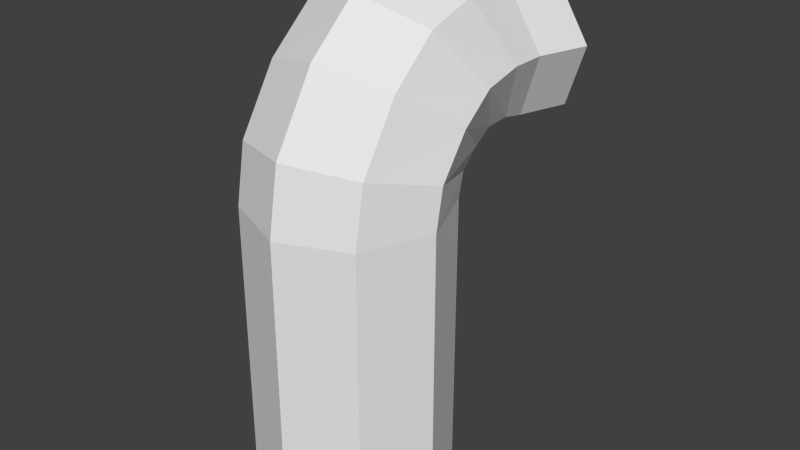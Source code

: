 # Source: smallPipe1.blend  (saved by Blender 2.71.0; exported with 4.5.12 LTS)
import bpy
from mathutils import Matrix  # noqa: F401  (used for matrix-valued properties, if any)

bpy.ops.wm.read_factory_settings(use_empty=True)
scene = bpy.context.scene
scene.name = 'Scene'

# ---- collections
col_collection_1 = bpy.data.collections.new('Collection 1'); scene.collection.children.link(col_collection_1)

# ---- world
world_world = bpy.data.worlds.new('World'); scene.world = world_world
world_world.color = (0.05088, 0.05088, 0.05088)
world_world.use_sun_shadow = False
world_world.sun_shadow_jitter_overblur = 0.0
world_world.cycles.sampling_method = 'MANUAL'
world_world.cycles.sample_map_resolution = 256

# ---- meshes
me_circle = bpy.data.meshes.new('Circle')
me_circle.from_pydata([(0.0, 1.0, 0.0), (-0.7071, 0.7071, 0.0), (-1.0, -4.371e-08, 0.0), (-0.7071, -0.7071, 0.0), (8.742e-08, -1.0, 0.0), (0.7071, -0.7071, 0.0), (1.0, 1.192e-08, 0.0), (0.7071, 0.7071, 0.0), (0.0, 1.0, 3.078), (-0.7071, 0.7071, 3.078), (-1.0, -4.371e-08, 3.078), (-0.7071, -0.7071, 3.078), (8.742e-08, -1.0, 3.078), (0.7071, -0.7071, 3.078), (1.0, 1.192e-08, 3.078), (0.7071, 0.7071, 3.078), (0.0, 1.05, 3.247), (-0.7071, 0.7674, 3.323), (-1.0, 0.08422, 3.505), (-0.7071, -0.5989, 3.688), (8.742e-08, -0.8819, 3.764), (0.7071, -0.5989, 3.688), (1.0, 0.08422, 3.505), (0.7071, 0.7674, 3.323), (0.0, 1.194, 3.339), (-0.7071, 0.9565, 3.511), (-1.0, 0.383, 3.924), (-0.7071, -0.1906, 4.338), (8.742e-08, -0.4281, 4.509), (0.7071, -0.1905, 4.338), (1.0, 0.383, 3.924), (0.7071, 0.9565, 3.511), (0.0, 1.331, 3.407), (-0.7071, 1.151, 3.639), (-1.0, 0.7177, 4.197), (-0.7071, 0.2841, 4.756), (8.742e-08, 0.1045, 4.987), (0.7071, 0.2841, 4.756), (1.0, 0.7177, 4.197), (0.7071, 1.151, 3.639), (0.0, 1.541, 3.386), (-0.7071, 1.416, 3.65), (-1.0, 1.112, 4.289), (-0.7071, 0.8082, 4.928), (8.742e-08, 0.6824, 5.192), (0.7071, 0.8082, 4.928), (1.0, 1.112, 4.289), (0.7071, 1.416, 3.65), (0.0, 1.72, 3.318), (-0.7071, 1.65, 3.602), (-1.0, 1.482, 4.289), (-0.7071, 1.314, 4.976), (8.742e-08, 1.244, 5.26), (0.7071, 1.314, 4.976), (1.0, 1.482, 4.289), (0.7071, 1.65, 3.602), (0.1915, 2.201, 3.331), (-0.5156, 2.131, 3.616), (-0.8085, 1.963, 4.303), (-0.5156, 1.795, 4.989), (0.1915, 1.726, 5.274), (0.8986, 1.795, 4.989), (1.192, 1.963, 4.303), (0.8986, 2.131, 3.616)], [], [(7, 0, 8, 15), (6, 7, 15, 14), (5, 6, 14, 13), (4, 5, 13, 12), (3, 4, 12, 11), (2, 3, 11, 10), (1, 2, 10, 9), (0, 1, 9, 8), (15, 8, 16, 23), (14, 15, 23, 22), (13, 14, 22, 21), (12, 13, 21, 20), (11, 12, 20, 19), (10, 11, 19, 18), (9, 10, 18, 17), (8, 9, 17, 16), (23, 16, 24, 31), (22, 23, 31, 30), (21, 22, 30, 29), (20, 21, 29, 28), (19, 20, 28, 27), (18, 19, 27, 26), (17, 18, 26, 25), (16, 17, 25, 24), (31, 24, 32, 39), (30, 31, 39, 38), (29, 30, 38, 37), (28, 29, 37, 36), (27, 28, 36, 35), (26, 27, 35, 34), (25, 26, 34, 33), (24, 25, 33, 32), (39, 32, 40, 47), (38, 39, 47, 46), (37, 38, 46, 45), (36, 37, 45, 44), (35, 36, 44, 43), (34, 35, 43, 42), (33, 34, 42, 41), (32, 33, 41, 40), (47, 40, 48, 55), (46, 47, 55, 54), (45, 46, 54, 53), (44, 45, 53, 52), (43, 44, 52, 51), (42, 43, 51, 50), (41, 42, 50, 49), (40, 41, 49, 48), (55, 48, 56, 63), (54, 55, 63, 62), (53, 54, 62, 61), (52, 53, 61, 60), (51, 52, 60, 59), (50, 51, 59, 58), (49, 50, 58, 57), (48, 49, 57, 56)])
me_circle.use_remesh_preserve_volume = False
me_circle.use_remesh_preserve_attributes = False
me_circle.use_mirror_vertex_groups = False
me_circle.update()

# ---- objects
ob_circle = bpy.data.objects.new('Circle', me_circle)

# ---- transforms, parenting, visibility, modifiers, constraints
ob_circle.location = (0.0, 0.0, 0.0)
ob_circle.lineart.crease_threshold = 0.0

# ---- collection membership
col_collection_1.objects.link(ob_circle)

# ---- scene / render settings (as saved in the file)
scene.frame_start = 1; scene.frame_end = 250; scene.frame_set(1)
scene.render.engine = 'BLENDER_EEVEE_NEXT'
scene.render.resolution_percentage = 50
scene.render.dither_intensity = 0.0
scene.cycles.use_denoising = False
scene.cycles.samples = 10
scene.cycles.sampling_pattern = 'TABULATED_SOBOL'
scene.cycles.light_sampling_threshold = 0.0
scene.cycles.use_adaptive_sampling = False
scene.cycles.use_light_tree = False
scene.cycles.blur_glossy = 0.0
scene.cycles.volume_bounces = 1
scene.cycles.pixel_filter_type = 'GAUSSIAN'
scene.cycles.sample_clamp_indirect = 0.0
scene.view_settings.view_transform = 'Standard'
bpy.context.view_layer.update()

# ---- added for rendering (the .blend has no active camera and no usable light): camera, sun
cam_auto = bpy.data.cameras.new('AutoCamera')
cam_auto.lens = 50.0
cam_auto.sensor_width = 36.0
cam_auto.clip_end = 1000.0
ob_auto_camera = bpy.data.objects.new('AutoCamera', cam_auto)
scene.collection.objects.link(ob_auto_camera)
ob_auto_camera.location = (6.15325, -6.66844, 7.48295)
ob_auto_camera.rotation_euler = (1.09748, -7.21219e-08, 0.694738)
scene.camera = ob_auto_camera
light_auto_sun = bpy.data.lights.new('AutoSun', 'SUN')
light_auto_sun.energy = 3.0
light_auto_sun.angle = 0.0523599
ob_auto_sun = bpy.data.objects.new('AutoSun', light_auto_sun)
scene.collection.objects.link(ob_auto_sun)
ob_auto_sun.rotation_euler = (0.872665, 0.174533, 0.523599)
bpy.context.view_layer.update()
